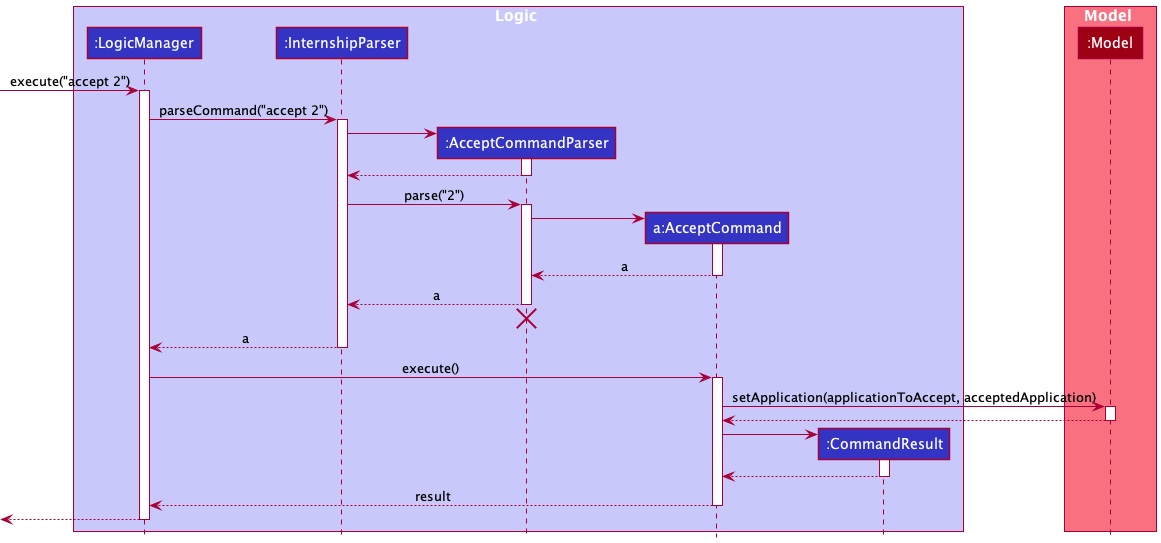

The diagram above was rendered by PlantUML. Its source (embedded in the PNG):
@startuml
!include style.puml

box Logic LOGIC_COLOR_T1
participant ":LogicManager" as LogicManager LOGIC_COLOR
participant ":InternshipParser" as InternshipParser LOGIC_COLOR
participant ":AcceptCommandParser" as AcceptCommandParser LOGIC_COLOR
participant "a:AcceptCommand" as AcceptCommand LOGIC_COLOR
participant ":CommandResult" as CommandResult LOGIC_COLOR
end box

box Model MODEL_COLOR_T1
participant ":Model" as Model MODEL_COLOR
end box

[-> LogicManager : execute("accept 2")
activate LogicManager

LogicManager -> InternshipParser : parseCommand("accept 2")
activate InternshipParser

create AcceptCommandParser
InternshipParser -> AcceptCommandParser
activate AcceptCommandParser

AcceptCommandParser --> InternshipParser
deactivate AcceptCommandParser

InternshipParser -> AcceptCommandParser : parse("2")
activate AcceptCommandParser

create AcceptCommand
AcceptCommandParser -> AcceptCommand
activate AcceptCommand

AcceptCommand --> AcceptCommandParser : a
deactivate AcceptCommand

AcceptCommandParser --> InternshipParser : a
deactivate AcceptCommandParser
'Hidden arrow to position the destroy marker below the end of the activation bar.
AcceptCommandParser -[hidden]-> InternshipParser
destroy AcceptCommandParser

InternshipParser --> LogicManager : a
deactivate InternshipParser

LogicManager -> AcceptCommand : execute()
activate AcceptCommand

AcceptCommand -> Model : setApplication(applicationToAccept, acceptedApplication)
activate Model

Model --> AcceptCommand
deactivate Model

create CommandResult
AcceptCommand -> CommandResult
activate CommandResult

CommandResult --> AcceptCommand
deactivate CommandResult

AcceptCommand --> LogicManager : result
deactivate AcceptCommand

[<--LogicManager
deactivate LogicManager
@enduml